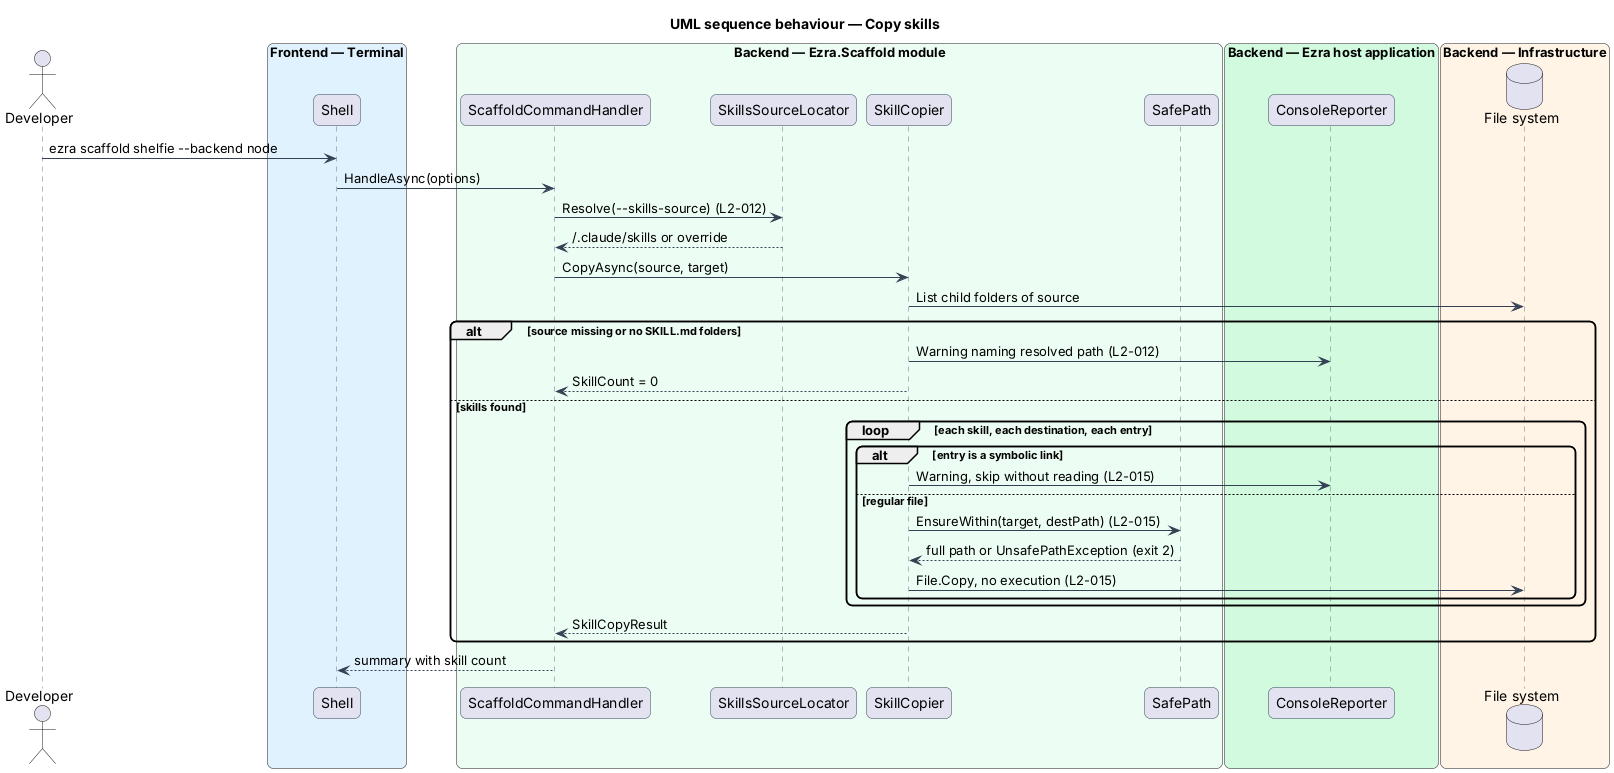

The diagram above was rendered by PlantUML. Its source (embedded in the PNG):
@startuml
title UML sequence behaviour — Copy skills
skinparam backgroundColor #FFFFFF
skinparam shadowing false
skinparam roundcorner 12
skinparam defaultFontName Arial
skinparam ArrowColor #344054
skinparam sequence {
  ParticipantBorderColor #344054
  LifeLineBorderColor #667085
}
actor "Developer" as dev
box "Frontend — Terminal" #E0F2FE
  participant "Shell" as shell
end box
box "Backend — Ezra.Scaffold module" #ECFDF3
  participant "ScaffoldCommandHandler" as handler
  participant "SkillsSourceLocator" as locator
  participant "SkillCopier" as copier
  participant "SafePath" as safe
end box
box "Backend — Ezra host application" #D1FADF
  participant "ConsoleReporter" as reporter
end box
box "Backend — Infrastructure" #FFF4E5
  database "File system" as fs
end box
dev -> shell : ezra scaffold shelfie --backend node
shell -> handler : HandleAsync(options)
handler -> locator : Resolve(--skills-source) (L2-012)
locator --> handler : ~/.claude/skills or override
handler -> copier : CopyAsync(source, target)
copier -> fs : List child folders of source
alt source missing or no SKILL.md folders
  copier -> reporter : Warning naming resolved path (L2-012)
  copier --> handler : SkillCount = 0
else skills found
  loop each skill, each destination, each entry
    alt entry is a symbolic link
      copier -> reporter : Warning, skip without reading (L2-015)
    else regular file
      copier -> safe : EnsureWithin(target, destPath) (L2-015)
      safe --> copier : full path or UnsafePathException (exit 2)
      copier -> fs : File.Copy, no execution (L2-015)
    end
  end
  copier --> handler : SkillCopyResult
end
handler --> shell : summary with skill count
@enduml